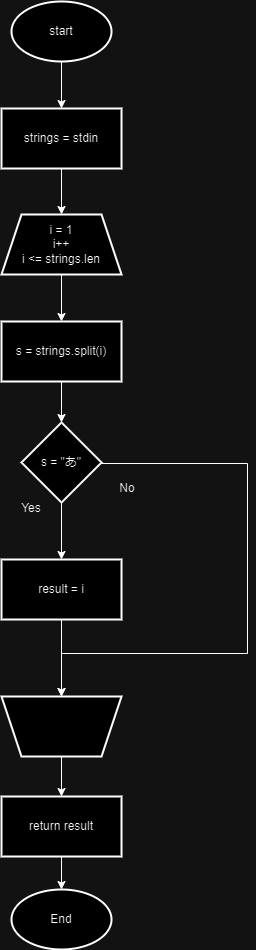

The diagram above was exported from draw.io. Its source (the exported page's mxGraphModel, read from the mxfile embedded in the PNG):
<mxGraphModel dx="2074" dy="1110" grid="1" gridSize="10" guides="1" tooltips="1" connect="1" arrows="1" fold="1" page="1" pageScale="1" pageWidth="827" pageHeight="1169" math="0" shadow="0">
  <root>
    <mxCell id="0" />
    <mxCell id="1" parent="0" />
    <mxCell id="hVryAzcrPCI0HdaDaVeH-3" value="" style="edgeStyle=orthogonalEdgeStyle;rounded=0;orthogonalLoop=1;jettySize=auto;html=1;" parent="1" source="hVryAzcrPCI0HdaDaVeH-1" target="hVryAzcrPCI0HdaDaVeH-2" edge="1">
      <mxGeometry relative="1" as="geometry" />
    </mxCell>
    <mxCell id="hVryAzcrPCI0HdaDaVeH-1" value="start" style="strokeWidth=2;html=1;shape=mxgraph.flowchart.start_1;whiteSpace=wrap;" parent="1" vertex="1">
      <mxGeometry x="380" y="40" width="100" height="60" as="geometry" />
    </mxCell>
    <mxCell id="hVryAzcrPCI0HdaDaVeH-5" value="" style="edgeStyle=orthogonalEdgeStyle;rounded=0;orthogonalLoop=1;jettySize=auto;html=1;" parent="1" source="hVryAzcrPCI0HdaDaVeH-2" target="hVryAzcrPCI0HdaDaVeH-4" edge="1">
      <mxGeometry relative="1" as="geometry" />
    </mxCell>
    <mxCell id="hVryAzcrPCI0HdaDaVeH-2" value="strings = stdin" style="whiteSpace=wrap;html=1;strokeWidth=2;" parent="1" vertex="1">
      <mxGeometry x="370" y="147" width="120" height="60" as="geometry" />
    </mxCell>
    <mxCell id="hVryAzcrPCI0HdaDaVeH-7" value="" style="edgeStyle=orthogonalEdgeStyle;rounded=0;orthogonalLoop=1;jettySize=auto;html=1;" parent="1" source="hVryAzcrPCI0HdaDaVeH-4" target="hVryAzcrPCI0HdaDaVeH-6" edge="1">
      <mxGeometry relative="1" as="geometry" />
    </mxCell>
    <mxCell id="hVryAzcrPCI0HdaDaVeH-4" value="i = 1&lt;br&gt;i++&lt;br&gt;i &amp;lt;= strings.len" style="shape=trapezoid;perimeter=trapezoidPerimeter;whiteSpace=wrap;html=1;fixedSize=1;strokeWidth=2;" parent="1" vertex="1">
      <mxGeometry x="370" y="253" width="120" height="60" as="geometry" />
    </mxCell>
    <mxCell id="hVryAzcrPCI0HdaDaVeH-9" value="" style="edgeStyle=orthogonalEdgeStyle;rounded=0;orthogonalLoop=1;jettySize=auto;html=1;" parent="1" source="hVryAzcrPCI0HdaDaVeH-6" target="hVryAzcrPCI0HdaDaVeH-8" edge="1">
      <mxGeometry relative="1" as="geometry" />
    </mxCell>
    <mxCell id="hVryAzcrPCI0HdaDaVeH-6" value="s = strings.split(i)" style="whiteSpace=wrap;html=1;strokeWidth=2;" parent="1" vertex="1">
      <mxGeometry x="370" y="360" width="120" height="60" as="geometry" />
    </mxCell>
    <mxCell id="hVryAzcrPCI0HdaDaVeH-11" value="" style="edgeStyle=orthogonalEdgeStyle;rounded=0;orthogonalLoop=1;jettySize=auto;html=1;" parent="1" source="hVryAzcrPCI0HdaDaVeH-8" target="hVryAzcrPCI0HdaDaVeH-10" edge="1">
      <mxGeometry relative="1" as="geometry" />
    </mxCell>
    <mxCell id="hVryAzcrPCI0HdaDaVeH-14" style="edgeStyle=orthogonalEdgeStyle;rounded=0;orthogonalLoop=1;jettySize=auto;html=1;exitX=1;exitY=0.5;exitDx=0;exitDy=0;entryX=0.5;entryY=1;entryDx=0;entryDy=0;" parent="1" source="hVryAzcrPCI0HdaDaVeH-8" target="hVryAzcrPCI0HdaDaVeH-12" edge="1">
      <mxGeometry relative="1" as="geometry">
        <Array as="points">
          <mxPoint x="616" y="502" />
          <mxPoint x="616" y="692" />
          <mxPoint x="430" y="692" />
        </Array>
      </mxGeometry>
    </mxCell>
    <mxCell id="hVryAzcrPCI0HdaDaVeH-8" value="s = &quot;あ&quot;" style="rhombus;whiteSpace=wrap;html=1;strokeWidth=2;" parent="1" vertex="1">
      <mxGeometry x="390" y="461" width="80" height="80" as="geometry" />
    </mxCell>
    <mxCell id="hVryAzcrPCI0HdaDaVeH-13" value="" style="edgeStyle=orthogonalEdgeStyle;rounded=0;orthogonalLoop=1;jettySize=auto;html=1;" parent="1" source="hVryAzcrPCI0HdaDaVeH-10" target="hVryAzcrPCI0HdaDaVeH-12" edge="1">
      <mxGeometry relative="1" as="geometry" />
    </mxCell>
    <mxCell id="hVryAzcrPCI0HdaDaVeH-10" value="result = i" style="whiteSpace=wrap;html=1;strokeWidth=2;" parent="1" vertex="1">
      <mxGeometry x="370" y="598" width="120" height="60" as="geometry" />
    </mxCell>
    <mxCell id="hVryAzcrPCI0HdaDaVeH-18" value="" style="edgeStyle=orthogonalEdgeStyle;rounded=0;orthogonalLoop=1;jettySize=auto;html=1;" parent="1" source="hVryAzcrPCI0HdaDaVeH-12" target="hVryAzcrPCI0HdaDaVeH-17" edge="1">
      <mxGeometry relative="1" as="geometry" />
    </mxCell>
    <mxCell id="hVryAzcrPCI0HdaDaVeH-12" value="" style="shape=trapezoid;perimeter=trapezoidPerimeter;whiteSpace=wrap;html=1;fixedSize=1;strokeWidth=2;direction=west;" parent="1" vertex="1">
      <mxGeometry x="370" y="735" width="120" height="60" as="geometry" />
    </mxCell>
    <mxCell id="hVryAzcrPCI0HdaDaVeH-15" value="Yes" style="text;html=1;strokeColor=none;fillColor=none;align=center;verticalAlign=middle;whiteSpace=wrap;rounded=0;" parent="1" vertex="1">
      <mxGeometry x="370" y="532" width="60" height="30" as="geometry" />
    </mxCell>
    <mxCell id="hVryAzcrPCI0HdaDaVeH-16" value="No" style="text;html=1;strokeColor=none;fillColor=none;align=center;verticalAlign=middle;whiteSpace=wrap;rounded=0;" parent="1" vertex="1">
      <mxGeometry x="466" y="512" width="60" height="30" as="geometry" />
    </mxCell>
    <mxCell id="hVryAzcrPCI0HdaDaVeH-17" value="return result" style="whiteSpace=wrap;html=1;strokeWidth=2;" parent="1" vertex="1">
      <mxGeometry x="370" y="835" width="120" height="60" as="geometry" />
    </mxCell>
    <mxCell id="hVryAzcrPCI0HdaDaVeH-19" value="End" style="strokeWidth=2;html=1;shape=mxgraph.flowchart.start_1;whiteSpace=wrap;" parent="1" vertex="1">
      <mxGeometry x="380" y="928" width="100" height="60" as="geometry" />
    </mxCell>
    <mxCell id="hVryAzcrPCI0HdaDaVeH-20" style="edgeStyle=orthogonalEdgeStyle;rounded=0;orthogonalLoop=1;jettySize=auto;html=1;exitX=0.5;exitY=1;exitDx=0;exitDy=0;entryX=0.5;entryY=0;entryDx=0;entryDy=0;entryPerimeter=0;" parent="1" source="hVryAzcrPCI0HdaDaVeH-17" target="hVryAzcrPCI0HdaDaVeH-19" edge="1">
      <mxGeometry relative="1" as="geometry" />
    </mxCell>
  </root>
</mxGraphModel>